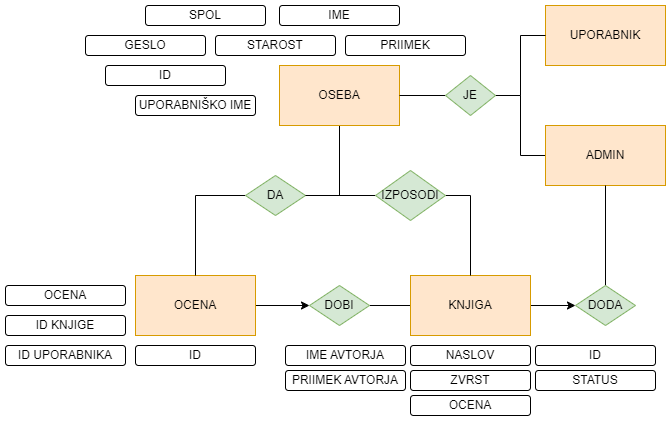

The diagram above was exported from draw.io. Its source (the exported page's mxGraphModel, read from the mxfile embedded in the PNG):
<mxGraphModel dx="1114" dy="578" grid="1" gridSize="10" guides="1" tooltips="1" connect="1" arrows="1" fold="1" page="1" pageScale="1" pageWidth="827" pageHeight="1169" math="0" shadow="0">
  <root>
    <mxCell id="0" />
    <mxCell id="1" parent="0" />
    <mxCell id="nYJQ9TyRKD8OkkHwd21r-12" style="edgeStyle=orthogonalEdgeStyle;rounded=0;orthogonalLoop=1;jettySize=auto;html=1;exitX=0.5;exitY=1;exitDx=0;exitDy=0;entryX=1;entryY=0.5;entryDx=0;entryDy=0;endArrow=none;endFill=0;" edge="1" parent="1" source="u5uvncT6pmpVp9wUxjc_-1" target="u5uvncT6pmpVp9wUxjc_-18">
      <mxGeometry relative="1" as="geometry" />
    </mxCell>
    <mxCell id="u5uvncT6pmpVp9wUxjc_-1" value="OSEBA" style="rounded=0;whiteSpace=wrap;html=1;fillColor=#ffe6cc;strokeColor=#D79B00;" vertex="1" parent="1">
      <mxGeometry x="294" y="260" width="120" height="60" as="geometry" />
    </mxCell>
    <mxCell id="u5uvncT6pmpVp9wUxjc_-2" value="UPORABNIK" style="rounded=0;whiteSpace=wrap;html=1;fillColor=#ffe6cc;strokeColor=#D79B00;" vertex="1" parent="1">
      <mxGeometry x="560" y="200" width="120" height="60" as="geometry" />
    </mxCell>
    <mxCell id="nYJQ9TyRKD8OkkHwd21r-7" style="edgeStyle=orthogonalEdgeStyle;rounded=0;orthogonalLoop=1;jettySize=auto;html=1;exitX=0;exitY=0.5;exitDx=0;exitDy=0;entryX=1;entryY=0.5;entryDx=0;entryDy=0;endArrow=none;endFill=0;" edge="1" parent="1" source="u5uvncT6pmpVp9wUxjc_-3" target="u5uvncT6pmpVp9wUxjc_-6">
      <mxGeometry relative="1" as="geometry" />
    </mxCell>
    <mxCell id="u5uvncT6pmpVp9wUxjc_-3" value="ADMIN" style="rounded=0;whiteSpace=wrap;html=1;fillColor=#ffe6cc;strokeColor=#D79B00;" vertex="1" parent="1">
      <mxGeometry x="560" y="320" width="120" height="60" as="geometry" />
    </mxCell>
    <mxCell id="nYJQ9TyRKD8OkkHwd21r-9" style="edgeStyle=orthogonalEdgeStyle;rounded=0;orthogonalLoop=1;jettySize=auto;html=1;exitX=1;exitY=0.5;exitDx=0;exitDy=0;entryX=0;entryY=0.5;entryDx=0;entryDy=0;" edge="1" parent="1" source="u5uvncT6pmpVp9wUxjc_-4" target="nYJQ9TyRKD8OkkHwd21r-8">
      <mxGeometry relative="1" as="geometry" />
    </mxCell>
    <mxCell id="nYJQ9TyRKD8OkkHwd21r-16" style="edgeStyle=orthogonalEdgeStyle;rounded=0;orthogonalLoop=1;jettySize=auto;html=1;exitX=0;exitY=0.5;exitDx=0;exitDy=0;endArrow=none;endFill=0;" edge="1" parent="1" source="u5uvncT6pmpVp9wUxjc_-4" target="u5uvncT6pmpVp9wUxjc_-19">
      <mxGeometry relative="1" as="geometry" />
    </mxCell>
    <mxCell id="u5uvncT6pmpVp9wUxjc_-4" value="KNJIGA" style="rounded=0;whiteSpace=wrap;html=1;fillColor=#ffe6cc;strokeColor=#D79B00;" vertex="1" parent="1">
      <mxGeometry x="425" y="470" width="120" height="60" as="geometry" />
    </mxCell>
    <mxCell id="nYJQ9TyRKD8OkkHwd21r-17" style="edgeStyle=orthogonalEdgeStyle;rounded=0;orthogonalLoop=1;jettySize=auto;html=1;exitX=1;exitY=0.5;exitDx=0;exitDy=0;entryX=0;entryY=0.5;entryDx=0;entryDy=0;" edge="1" parent="1" source="u5uvncT6pmpVp9wUxjc_-5" target="u5uvncT6pmpVp9wUxjc_-19">
      <mxGeometry relative="1" as="geometry" />
    </mxCell>
    <mxCell id="u5uvncT6pmpVp9wUxjc_-5" value="OCENA" style="rounded=0;whiteSpace=wrap;html=1;fillColor=#ffe6cc;strokeColor=#D79B00;" vertex="1" parent="1">
      <mxGeometry x="150" y="470" width="120" height="60" as="geometry" />
    </mxCell>
    <mxCell id="nYJQ9TyRKD8OkkHwd21r-5" style="edgeStyle=orthogonalEdgeStyle;rounded=0;orthogonalLoop=1;jettySize=auto;html=1;exitX=0;exitY=0.5;exitDx=0;exitDy=0;entryX=1;entryY=0.5;entryDx=0;entryDy=0;endArrow=none;endFill=0;" edge="1" parent="1" source="u5uvncT6pmpVp9wUxjc_-6" target="u5uvncT6pmpVp9wUxjc_-1">
      <mxGeometry relative="1" as="geometry" />
    </mxCell>
    <mxCell id="nYJQ9TyRKD8OkkHwd21r-6" style="edgeStyle=orthogonalEdgeStyle;rounded=0;orthogonalLoop=1;jettySize=auto;html=1;entryX=0;entryY=0.5;entryDx=0;entryDy=0;endArrow=none;endFill=0;" edge="1" parent="1" source="u5uvncT6pmpVp9wUxjc_-6" target="u5uvncT6pmpVp9wUxjc_-2">
      <mxGeometry relative="1" as="geometry" />
    </mxCell>
    <mxCell id="u5uvncT6pmpVp9wUxjc_-6" value="JE" style="rhombus;whiteSpace=wrap;html=1;fillColor=#d5e8d4;strokeColor=#82b366;" vertex="1" parent="1">
      <mxGeometry x="460" y="270" width="50" height="40" as="geometry" />
    </mxCell>
    <mxCell id="u5uvncT6pmpVp9wUxjc_-10" value="ID" style="rounded=1;whiteSpace=wrap;html=1;" vertex="1" parent="1">
      <mxGeometry x="120" y="260" width="120" height="20" as="geometry" />
    </mxCell>
    <mxCell id="u5uvncT6pmpVp9wUxjc_-12" value="UPORABNIŠKO IME" style="rounded=1;whiteSpace=wrap;html=1;" vertex="1" parent="1">
      <mxGeometry x="150" y="290" width="120" height="20" as="geometry" />
    </mxCell>
    <mxCell id="u5uvncT6pmpVp9wUxjc_-13" value="GESLO" style="rounded=1;whiteSpace=wrap;html=1;" vertex="1" parent="1">
      <mxGeometry x="100" y="230" width="120" height="20" as="geometry" />
    </mxCell>
    <mxCell id="u5uvncT6pmpVp9wUxjc_-14" value="IME" style="rounded=1;whiteSpace=wrap;html=1;" vertex="1" parent="1">
      <mxGeometry x="294" y="200" width="120" height="20" as="geometry" />
    </mxCell>
    <mxCell id="u5uvncT6pmpVp9wUxjc_-15" value="PRIIMEK" style="rounded=1;whiteSpace=wrap;html=1;" vertex="1" parent="1">
      <mxGeometry x="360" y="230" width="120" height="20" as="geometry" />
    </mxCell>
    <mxCell id="u5uvncT6pmpVp9wUxjc_-16" value="SPOL" style="rounded=1;whiteSpace=wrap;html=1;" vertex="1" parent="1">
      <mxGeometry x="160" y="200" width="120" height="20" as="geometry" />
    </mxCell>
    <mxCell id="u5uvncT6pmpVp9wUxjc_-17" value="STAROST" style="rounded=1;whiteSpace=wrap;html=1;" vertex="1" parent="1">
      <mxGeometry x="230" y="230" width="120" height="20" as="geometry" />
    </mxCell>
    <mxCell id="nYJQ9TyRKD8OkkHwd21r-15" style="edgeStyle=orthogonalEdgeStyle;rounded=0;orthogonalLoop=1;jettySize=auto;html=1;exitX=0;exitY=0.5;exitDx=0;exitDy=0;entryX=0.5;entryY=0;entryDx=0;entryDy=0;endArrow=none;endFill=0;" edge="1" parent="1" source="u5uvncT6pmpVp9wUxjc_-18" target="u5uvncT6pmpVp9wUxjc_-5">
      <mxGeometry relative="1" as="geometry" />
    </mxCell>
    <mxCell id="u5uvncT6pmpVp9wUxjc_-18" value="DA" style="rhombus;whiteSpace=wrap;html=1;fillColor=#d5e8d4;strokeColor=#82b366;" vertex="1" parent="1">
      <mxGeometry x="260" y="370" width="60" height="40" as="geometry" />
    </mxCell>
    <mxCell id="u5uvncT6pmpVp9wUxjc_-19" value="DOBI" style="rhombus;whiteSpace=wrap;html=1;fillColor=#d5e8d4;strokeColor=#82b366;" vertex="1" parent="1">
      <mxGeometry x="324" y="480" width="60" height="40" as="geometry" />
    </mxCell>
    <mxCell id="nYJQ9TyRKD8OkkHwd21r-10" style="edgeStyle=orthogonalEdgeStyle;rounded=0;orthogonalLoop=1;jettySize=auto;html=1;exitX=0.5;exitY=0;exitDx=0;exitDy=0;entryX=0.5;entryY=1;entryDx=0;entryDy=0;endArrow=none;endFill=0;" edge="1" parent="1" source="nYJQ9TyRKD8OkkHwd21r-8" target="u5uvncT6pmpVp9wUxjc_-3">
      <mxGeometry relative="1" as="geometry" />
    </mxCell>
    <mxCell id="nYJQ9TyRKD8OkkHwd21r-8" value="DODA" style="rhombus;whiteSpace=wrap;html=1;fillColor=#d5e8d4;strokeColor=#82b366;" vertex="1" parent="1">
      <mxGeometry x="590" y="480" width="60" height="40" as="geometry" />
    </mxCell>
    <mxCell id="nYJQ9TyRKD8OkkHwd21r-13" style="edgeStyle=orthogonalEdgeStyle;rounded=0;orthogonalLoop=1;jettySize=auto;html=1;exitX=0;exitY=0.5;exitDx=0;exitDy=0;entryX=1;entryY=0.5;entryDx=0;entryDy=0;endArrow=none;endFill=0;" edge="1" parent="1" source="nYJQ9TyRKD8OkkHwd21r-11" target="u5uvncT6pmpVp9wUxjc_-18">
      <mxGeometry relative="1" as="geometry" />
    </mxCell>
    <mxCell id="nYJQ9TyRKD8OkkHwd21r-14" style="edgeStyle=orthogonalEdgeStyle;rounded=0;orthogonalLoop=1;jettySize=auto;html=1;exitX=1;exitY=0.5;exitDx=0;exitDy=0;entryX=0.5;entryY=0;entryDx=0;entryDy=0;endArrow=none;endFill=0;" edge="1" parent="1" source="nYJQ9TyRKD8OkkHwd21r-11" target="u5uvncT6pmpVp9wUxjc_-4">
      <mxGeometry relative="1" as="geometry" />
    </mxCell>
    <mxCell id="nYJQ9TyRKD8OkkHwd21r-11" value="IZPOSODI" style="rhombus;whiteSpace=wrap;html=1;fillColor=#d5e8d4;strokeColor=#82b366;" vertex="1" parent="1">
      <mxGeometry x="390" y="365" width="70" height="50" as="geometry" />
    </mxCell>
    <mxCell id="nYJQ9TyRKD8OkkHwd21r-18" value="ID" style="rounded=1;whiteSpace=wrap;html=1;" vertex="1" parent="1">
      <mxGeometry x="150" y="540" width="120" height="20" as="geometry" />
    </mxCell>
    <mxCell id="nYJQ9TyRKD8OkkHwd21r-19" value="ID UPORABNIKA" style="rounded=1;whiteSpace=wrap;html=1;" vertex="1" parent="1">
      <mxGeometry x="20" y="540" width="120" height="20" as="geometry" />
    </mxCell>
    <mxCell id="nYJQ9TyRKD8OkkHwd21r-20" value="ID KNJIGE" style="rounded=1;whiteSpace=wrap;html=1;" vertex="1" parent="1">
      <mxGeometry x="20" y="510" width="120" height="20" as="geometry" />
    </mxCell>
    <mxCell id="nYJQ9TyRKD8OkkHwd21r-21" value="OCENA" style="rounded=1;whiteSpace=wrap;html=1;" vertex="1" parent="1">
      <mxGeometry x="20" y="480" width="120" height="20" as="geometry" />
    </mxCell>
    <mxCell id="nYJQ9TyRKD8OkkHwd21r-22" value="ID" style="rounded=1;whiteSpace=wrap;html=1;" vertex="1" parent="1">
      <mxGeometry x="550" y="540" width="120" height="20" as="geometry" />
    </mxCell>
    <mxCell id="nYJQ9TyRKD8OkkHwd21r-23" value="NASLOV" style="rounded=1;whiteSpace=wrap;html=1;" vertex="1" parent="1">
      <mxGeometry x="425" y="540" width="120" height="20" as="geometry" />
    </mxCell>
    <mxCell id="nYJQ9TyRKD8OkkHwd21r-24" value="IME AVTORJA" style="rounded=1;whiteSpace=wrap;html=1;" vertex="1" parent="1">
      <mxGeometry x="300" y="540" width="120" height="20" as="geometry" />
    </mxCell>
    <mxCell id="nYJQ9TyRKD8OkkHwd21r-25" value="PRIIMEK AVTORJA" style="rounded=1;whiteSpace=wrap;html=1;" vertex="1" parent="1">
      <mxGeometry x="300" y="565" width="120" height="20" as="geometry" />
    </mxCell>
    <mxCell id="nYJQ9TyRKD8OkkHwd21r-26" value="ZVRST" style="rounded=1;whiteSpace=wrap;html=1;" vertex="1" parent="1">
      <mxGeometry x="425" y="565" width="120" height="20" as="geometry" />
    </mxCell>
    <mxCell id="nYJQ9TyRKD8OkkHwd21r-27" value="STATUS" style="rounded=1;whiteSpace=wrap;html=1;" vertex="1" parent="1">
      <mxGeometry x="550" y="565" width="120" height="20" as="geometry" />
    </mxCell>
    <mxCell id="nYJQ9TyRKD8OkkHwd21r-28" value="OCENA" style="rounded=1;whiteSpace=wrap;html=1;" vertex="1" parent="1">
      <mxGeometry x="425" y="590" width="120" height="20" as="geometry" />
    </mxCell>
  </root>
</mxGraphModel>